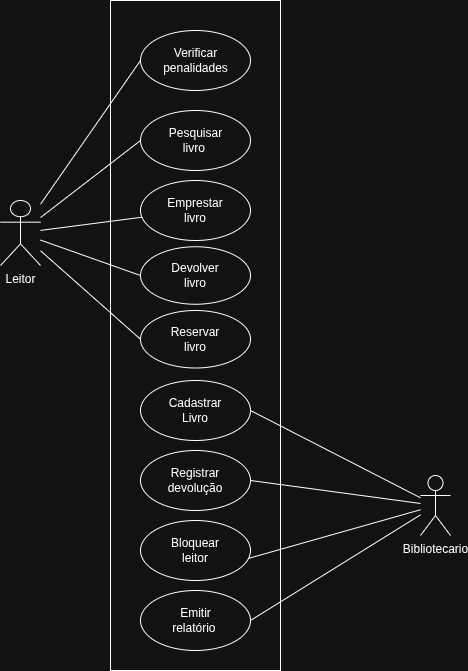

The diagram above was exported from draw.io. Its source (the exported page's mxGraphModel, read from the mxfile embedded in the PNG):
<mxGraphModel dx="693" dy="845" grid="1" gridSize="10" guides="1" tooltips="1" connect="1" arrows="1" fold="1" page="1" pageScale="1" pageWidth="827" pageHeight="1169" math="0" shadow="0">
  <root>
    <mxCell id="0" />
    <mxCell id="1" parent="0" />
    <mxCell id="X5L75PXRAbNEYv8ZGdZ3-27" parent="1" style="html=1;whiteSpace=wrap;" value="" vertex="1">
      <mxGeometry height="670" width="170" x="250" y="50" as="geometry" />
    </mxCell>
    <mxCell id="X5L75PXRAbNEYv8ZGdZ3-51" parent="1" style="ellipse;whiteSpace=wrap;html=1;" value="" vertex="1">
      <mxGeometry height="60" width="110" x="280" y="160" as="geometry" />
    </mxCell>
    <mxCell id="X5L75PXRAbNEYv8ZGdZ3-25" parent="1" style="ellipse;whiteSpace=wrap;html=1;" value="" vertex="1">
      <mxGeometry height="60" width="110" x="280" y="230" as="geometry" />
    </mxCell>
    <mxCell id="X5L75PXRAbNEYv8ZGdZ3-40" edge="1" parent="1" source="X5L75PXRAbNEYv8ZGdZ3-2" style="edgeStyle=none;curved=1;rounded=0;orthogonalLoop=1;jettySize=auto;html=1;fontSize=12;startSize=8;endSize=8;entryX=0;entryY=0.5;entryDx=0;entryDy=0;endArrow=none;endFill=0;" target="X5L75PXRAbNEYv8ZGdZ3-5" value="">
      <mxGeometry relative="1" as="geometry" />
    </mxCell>
    <mxCell id="X5L75PXRAbNEYv8ZGdZ3-41" edge="1" parent="1" source="X5L75PXRAbNEYv8ZGdZ3-2" style="edgeStyle=none;curved=1;rounded=0;orthogonalLoop=1;jettySize=auto;html=1;fontSize=12;startSize=8;endSize=8;startArrow=none;startFill=0;endArrow=none;endFill=0;" target="X5L75PXRAbNEYv8ZGdZ3-25">
      <mxGeometry relative="1" as="geometry" />
    </mxCell>
    <mxCell id="X5L75PXRAbNEYv8ZGdZ3-44" edge="1" parent="1" source="X5L75PXRAbNEYv8ZGdZ3-2" style="edgeStyle=none;curved=1;rounded=0;orthogonalLoop=1;jettySize=auto;html=1;entryX=0;entryY=0.5;entryDx=0;entryDy=0;fontSize=12;startSize=8;endSize=8;endArrow=none;endFill=0;" target="X5L75PXRAbNEYv8ZGdZ3-20">
      <mxGeometry relative="1" as="geometry" />
    </mxCell>
    <mxCell id="X5L75PXRAbNEYv8ZGdZ3-58" edge="1" parent="1" source="X5L75PXRAbNEYv8ZGdZ3-2" style="edgeStyle=none;curved=1;rounded=0;orthogonalLoop=1;jettySize=auto;html=1;entryX=0;entryY=0.5;entryDx=0;entryDy=0;fontSize=12;startSize=8;endSize=8;endArrow=none;endFill=0;" target="X5L75PXRAbNEYv8ZGdZ3-51">
      <mxGeometry relative="1" as="geometry" />
    </mxCell>
    <mxCell id="X5L75PXRAbNEYv8ZGdZ3-67" edge="1" parent="1" source="X5L75PXRAbNEYv8ZGdZ3-2" style="edgeStyle=none;curved=1;rounded=0;orthogonalLoop=1;jettySize=auto;html=1;entryX=0;entryY=0.5;entryDx=0;entryDy=0;fontSize=12;startSize=8;endSize=8;endArrow=none;endFill=0;" target="X5L75PXRAbNEYv8ZGdZ3-65">
      <mxGeometry relative="1" as="geometry" />
    </mxCell>
    <mxCell id="X5L75PXRAbNEYv8ZGdZ3-2" parent="1" style="shape=umlActor;verticalLabelPosition=bottom;verticalAlign=top;html=1;outlineConnect=0;" value="Leitor" vertex="1">
      <mxGeometry height="65" width="40" x="140" y="250" as="geometry" />
    </mxCell>
    <mxCell id="X5L75PXRAbNEYv8ZGdZ3-5" parent="1" style="ellipse;whiteSpace=wrap;html=1;" value="" vertex="1">
      <mxGeometry height="57.5" width="110" x="280" y="296.25" as="geometry" />
    </mxCell>
    <mxCell id="X5L75PXRAbNEYv8ZGdZ3-8" edge="1" parent="1" style="edgeStyle=none;curved=1;rounded=0;orthogonalLoop=1;jettySize=auto;html=1;exitX=0.5;exitY=0;exitDx=0;exitDy=0;fontSize=12;startSize=8;endSize=8;">
      <mxGeometry relative="1" as="geometry">
        <mxPoint x="235" y="590" as="sourcePoint" />
        <mxPoint x="235" y="590" as="targetPoint" />
      </mxGeometry>
    </mxCell>
    <mxCell id="X5L75PXRAbNEYv8ZGdZ3-11" parent="1" style="text;html=1;whiteSpace=wrap;strokeColor=none;fillColor=none;align=center;verticalAlign=middle;rounded=0;" value="Emprestar livro" vertex="1">
      <mxGeometry height="30" width="60" x="305" y="245" as="geometry" />
    </mxCell>
    <mxCell id="X5L75PXRAbNEYv8ZGdZ3-20" parent="1" style="ellipse;whiteSpace=wrap;html=1;" value="" vertex="1">
      <mxGeometry height="57.5" width="110" x="280" y="360" as="geometry" />
    </mxCell>
    <mxCell id="X5L75PXRAbNEYv8ZGdZ3-21" parent="1" style="text;html=1;whiteSpace=wrap;strokeColor=none;fillColor=none;align=center;verticalAlign=middle;rounded=0;" value="Devolver livro" vertex="1">
      <mxGeometry height="30" width="60" x="305" y="310" as="geometry" />
    </mxCell>
    <mxCell id="X5L75PXRAbNEYv8ZGdZ3-24" parent="1" style="text;html=1;whiteSpace=wrap;strokeColor=none;fillColor=none;align=center;verticalAlign=middle;rounded=0;" value="Pesquisar livro&amp;nbsp;" vertex="1">
      <mxGeometry height="30" width="75" x="297.5" y="175" as="geometry" />
    </mxCell>
    <mxCell id="X5L75PXRAbNEYv8ZGdZ3-49" edge="1" parent="1" source="X5L75PXRAbNEYv8ZGdZ3-46" style="edgeStyle=none;curved=1;rounded=0;orthogonalLoop=1;jettySize=auto;html=1;entryX=1;entryY=0.5;entryDx=0;entryDy=0;fontSize=12;startSize=8;endSize=8;endArrow=none;endFill=0;" target="X5L75PXRAbNEYv8ZGdZ3-47">
      <mxGeometry relative="1" as="geometry" />
    </mxCell>
    <mxCell id="X5L75PXRAbNEYv8ZGdZ3-55" edge="1" parent="1" source="X5L75PXRAbNEYv8ZGdZ3-46" style="edgeStyle=none;curved=1;rounded=0;orthogonalLoop=1;jettySize=auto;html=1;entryX=1;entryY=0.5;entryDx=0;entryDy=0;fontSize=12;startSize=8;endSize=8;endArrow=none;endFill=0;" target="X5L75PXRAbNEYv8ZGdZ3-52">
      <mxGeometry relative="1" as="geometry" />
    </mxCell>
    <mxCell id="X5L75PXRAbNEYv8ZGdZ3-59" edge="1" parent="1" source="X5L75PXRAbNEYv8ZGdZ3-46" style="edgeStyle=none;curved=1;rounded=0;orthogonalLoop=1;jettySize=auto;html=1;entryX=1;entryY=0.5;entryDx=0;entryDy=0;fontSize=12;startSize=8;endSize=8;endArrow=none;endFill=0;" target="X5L75PXRAbNEYv8ZGdZ3-54">
      <mxGeometry relative="1" as="geometry" />
    </mxCell>
    <mxCell id="X5L75PXRAbNEYv8ZGdZ3-46" parent="1" style="shape=umlActor;verticalLabelPosition=bottom;verticalAlign=top;html=1;" value="Bibliotecario" vertex="1">
      <mxGeometry height="60" width="30" x="560" y="525" as="geometry" />
    </mxCell>
    <mxCell id="X5L75PXRAbNEYv8ZGdZ3-47" parent="1" style="ellipse;whiteSpace=wrap;html=1;" value="" vertex="1">
      <mxGeometry height="60" width="110" x="280" y="430" as="geometry" />
    </mxCell>
    <mxCell id="X5L75PXRAbNEYv8ZGdZ3-48" parent="1" style="text;html=1;whiteSpace=wrap;strokeColor=none;fillColor=none;align=center;verticalAlign=middle;rounded=0;" value="Cadastrar Livro" vertex="1">
      <mxGeometry height="30" width="60" x="305" y="445" as="geometry" />
    </mxCell>
    <mxCell id="X5L75PXRAbNEYv8ZGdZ3-52" parent="1" style="ellipse;whiteSpace=wrap;html=1;" value="" vertex="1">
      <mxGeometry height="60" width="110" x="280" y="500" as="geometry" />
    </mxCell>
    <mxCell id="X5L75PXRAbNEYv8ZGdZ3-53" parent="1" style="ellipse;whiteSpace=wrap;html=1;" value="" vertex="1">
      <mxGeometry height="60" width="110" x="280" y="570" as="geometry" />
    </mxCell>
    <mxCell id="X5L75PXRAbNEYv8ZGdZ3-54" parent="1" style="ellipse;whiteSpace=wrap;html=1;" value="" vertex="1">
      <mxGeometry height="60" width="110" x="280" y="640" as="geometry" />
    </mxCell>
    <mxCell id="X5L75PXRAbNEYv8ZGdZ3-56" edge="1" parent="1" source="X5L75PXRAbNEYv8ZGdZ3-46" style="edgeStyle=none;curved=1;rounded=0;orthogonalLoop=1;jettySize=auto;html=1;entryX=0.985;entryY=0.63;entryDx=0;entryDy=0;entryPerimeter=0;fontSize=12;startSize=8;endSize=8;endArrow=none;endFill=0;" target="X5L75PXRAbNEYv8ZGdZ3-53">
      <mxGeometry relative="1" as="geometry" />
    </mxCell>
    <mxCell id="X5L75PXRAbNEYv8ZGdZ3-61" parent="1" style="text;html=1;whiteSpace=wrap;strokeColor=none;fillColor=none;align=center;verticalAlign=middle;rounded=0;" value="Reservar livro" vertex="1">
      <mxGeometry height="30" width="60" x="305" y="373.75" as="geometry" />
    </mxCell>
    <mxCell id="X5L75PXRAbNEYv8ZGdZ3-62" parent="1" style="text;html=1;whiteSpace=wrap;strokeColor=none;fillColor=none;align=center;verticalAlign=middle;rounded=0;" value="Registrar devolução" vertex="1">
      <mxGeometry height="30" width="60" x="305" y="515" as="geometry" />
    </mxCell>
    <mxCell id="X5L75PXRAbNEYv8ZGdZ3-63" parent="1" style="text;html=1;whiteSpace=wrap;strokeColor=none;fillColor=none;align=center;verticalAlign=middle;rounded=0;" value="Bloquear leitor" vertex="1">
      <mxGeometry height="30" width="60" x="305" y="585" as="geometry" />
    </mxCell>
    <mxCell id="X5L75PXRAbNEYv8ZGdZ3-64" parent="1" style="text;html=1;whiteSpace=wrap;strokeColor=none;fillColor=none;align=center;verticalAlign=middle;rounded=0;" value="Emitir relatório&amp;nbsp;" vertex="1">
      <mxGeometry height="30" width="75" x="297.5" y="655" as="geometry" />
    </mxCell>
    <mxCell id="X5L75PXRAbNEYv8ZGdZ3-65" parent="1" style="ellipse;whiteSpace=wrap;html=1;" value="" vertex="1">
      <mxGeometry height="60" width="110" x="280" y="80" as="geometry" />
    </mxCell>
    <mxCell id="X5L75PXRAbNEYv8ZGdZ3-66" parent="1" style="text;html=1;whiteSpace=wrap;strokeColor=none;fillColor=none;align=center;verticalAlign=middle;rounded=0;" value="Verificar penalidades" vertex="1">
      <mxGeometry height="30" width="75" x="297.5" y="95" as="geometry" />
    </mxCell>
  </root>
</mxGraphModel>